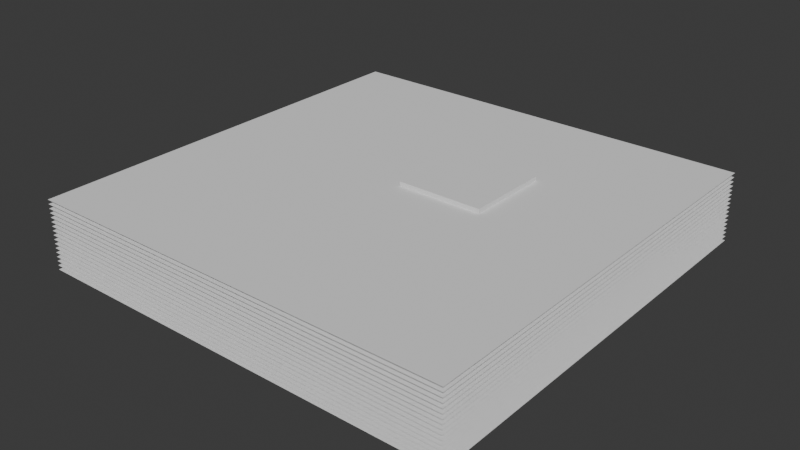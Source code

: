 # Source: sorted_boundingbox.blend  (saved by Blender 4.1.23; exported with 4.5.12 LTS)
import bpy
from mathutils import Matrix  # noqa: F401  (used for matrix-valued properties, if any)

bpy.ops.wm.read_factory_settings(use_empty=True)
scene = bpy.context.scene
scene.name = 'Scene'

# ---- collections
col_collection = bpy.data.collections.new('Collection'); scene.collection.children.link(col_collection)

# ---- world
world_world = bpy.data.worlds.new('World'); scene.world = world_world
world_world.use_nodes = True; world_world.node_tree.nodes.clear()
_N = world_world.node_tree.nodes; _L = world_world.node_tree.links
n0 = _N.new('ShaderNodeOutputWorld'); n0.name = 'World Output'; n0.location = (300, 300)
n1 = _N.new('ShaderNodeBackground'); n1.name = 'Background'; n1.location = (10, 300)
n1.inputs[0].default_value = (0.05088, 0.05088, 0.05088, 1.0)
_L.new(n1.outputs[0], n0.inputs[0])
n0.is_active_output = True
world_world.color = (0.05088, 0.05088, 0.05088)
world_world.use_sun_shadow = False
world_world.sun_shadow_jitter_overblur = 0.0

# ---- meshes
me_cube_086 = bpy.data.meshes.new('Cube.086')
me_cube_086.from_pydata([(-1.0, -1.0, -1.0), (-1.0, -1.0, 1.0), (-1.0, 1.0, -1.0), (-1.0, 1.0, 1.0), (1.0, -1.0, -1.0), (1.0, -1.0, 1.0), (1.0, 1.0, -1.0), (1.0, 1.0, 1.0)], [], [(0, 1, 3, 2), (2, 3, 7, 6), (6, 7, 5, 4), (4, 5, 1, 0), (2, 6, 4, 0), (7, 3, 1, 5)])
_uv = me_cube_086.uv_layers.new(name='UVMap')
_uv.uv.foreach_set('vector', [0.375, 0.0, 0.625, 0.0, 0.625, 0.25, 0.375, 0.25, 0.375, 0.25, 0.625, 0.25, 0.625, 0.5, 0.375, 0.5, 0.375, 0.5, 0.625, 0.5, 0.625, 0.75, 0.375, 0.75, 0.375, 0.75, 0.625, 0.75, 0.625, 1.0, 0.375, 1.0, 0.125, 0.5, 0.375, 0.5, 0.375, 0.75, 0.125, 0.75, 0.625, 0.5, 0.875, 0.5, 0.875, 0.75, 0.625, 0.75])
me_cube_086.update()
me_cylinder_263 = bpy.data.meshes.new('Cylinder.263')
me_cylinder_263.from_pydata([(0.0, 1.0, -1.0), (0.0, 1.0, 1.0), (0.1951, 0.9808, -1.0), (0.1951, 0.9808, 1.0), (0.3827, 0.9239, -1.0), (0.3827, 0.9239, 1.0), (0.5556, 0.8315, -1.0), (0.5556, 0.8315, 1.0), (0.7071, 0.7071, -1.0), (0.7071, 0.7071, 1.0), (0.8315, 0.5556, -1.0), (0.8315, 0.5556, 1.0), (0.9239, 0.3827, -1.0), (0.9239, 0.3827, 1.0), (0.9808, 0.1951, -1.0), (0.9808, 0.1951, 1.0), (1.0, 0.0, -1.0), (1.0, 0.0, 1.0), (0.9808, -0.1951, -1.0), (0.9808, -0.1951, 1.0), (0.9239, -0.3827, -1.0), (0.9239, -0.3827, 1.0), (0.8315, -0.5556, -1.0), (0.8315, -0.5556, 1.0), (0.7071, -0.7071, -1.0), (0.7071, -0.7071, 1.0), (0.5556, -0.8315, -1.0), (0.5556, -0.8315, 1.0), (0.3827, -0.9239, -1.0), (0.3827, -0.9239, 1.0), (0.1951, -0.9808, -1.0), (0.1951, -0.9808, 1.0), (0.0, -1.0, -1.0), (0.0, -1.0, 1.0), (-0.1951, -0.9808, -1.0), (-0.1951, -0.9808, 1.0), (-0.3827, -0.9239, -1.0), (-0.3827, -0.9239, 1.0), (-0.5556, -0.8315, -1.0), (-0.5556, -0.8315, 1.0), (-0.7071, -0.7071, -1.0), (-0.7071, -0.7071, 1.0), (-0.8315, -0.5556, -1.0), (-0.8315, -0.5556, 1.0), (-0.9239, -0.3827, -1.0), (-0.9239, -0.3827, 1.0), (-0.9808, -0.1951, -1.0), (-0.9808, -0.1951, 1.0), (-1.0, 0.0, -1.0), (-1.0, 0.0, 1.0), (-0.9808, 0.1951, -1.0), (-0.9808, 0.1951, 1.0), (-0.9239, 0.3827, -1.0), (-0.9239, 0.3827, 1.0), (-0.8315, 0.5556, -1.0), (-0.8315, 0.5556, 1.0), (-0.7071, 0.7071, -1.0), (-0.7071, 0.7071, 1.0), (-0.5556, 0.8315, -1.0), (-0.5556, 0.8315, 1.0), (-0.3827, 0.9239, -1.0), (-0.3827, 0.9239, 1.0), (-0.1951, 0.9808, -1.0), (-0.1951, 0.9808, 1.0)], [], [(0, 1, 3, 2), (2, 3, 5, 4), (4, 5, 7, 6), (6, 7, 9, 8), (8, 9, 11, 10), (10, 11, 13, 12), (12, 13, 15, 14), (14, 15, 17, 16), (16, 17, 19, 18), (18, 19, 21, 20), (20, 21, 23, 22), (22, 23, 25, 24), (24, 25, 27, 26), (26, 27, 29, 28), (28, 29, 31, 30), (30, 31, 33, 32), (32, 33, 35, 34), (34, 35, 37, 36), (36, 37, 39, 38), (38, 39, 41, 40), (40, 41, 43, 42), (42, 43, 45, 44), (44, 45, 47, 46), (46, 47, 49, 48), (48, 49, 51, 50), (50, 51, 53, 52), (52, 53, 55, 54), (54, 55, 57, 56), (56, 57, 59, 58), (58, 59, 61, 60), (3, 1, 63, 61, 59, 57, 55, 53, 51, 49, 47, 45, 43, 41, 39, 37, 35, 33, 31, 29, 27, 25, 23, 21, 19, 17, 15, 13, 11, 9, 7, 5), (60, 61, 63, 62), (62, 63, 1, 0), (0, 2, 4, 6, 8, 10, 12, 14, 16, 18, 20, 22, 24, 26, 28, 30, 32, 34, 36, 38, 40, 42, 44, 46, 48, 50, 52, 54, 56, 58, 60, 62)])
_uv = me_cylinder_263.uv_layers.new(name='UVMap')
_uv.uv.foreach_set('vector', [1.0, 0.5, 1.0, 1.0, 0.9688, 1.0, 0.9688, 0.5, 0.9688, 0.5, 0.9688, 1.0, 0.9375, 1.0, 0.9375, 0.5, 0.9375, 0.5, 0.9375, 1.0, 0.9062, 1.0, 0.9062, 0.5, 0.9062, 0.5, 0.9062, 1.0, 0.875, 1.0, 0.875, 0.5, 0.875, 0.5, 0.875, 1.0, 0.8438, 1.0, 0.8438, 0.5, 0.8438, 0.5, 0.8438, 1.0, 0.8125, 1.0, 0.8125, 0.5, 0.8125, 0.5, 0.8125, 1.0, 0.7812, 1.0, 0.7812, 0.5, 0.7812, 0.5, 0.7812, 1.0, 0.75, 1.0, 0.75, 0.5, 0.75, 0.5, 0.75, 1.0, 0.7188, 1.0, 0.7188, 0.5, 0.7188, 0.5, 0.7188, 1.0, 0.6875, 1.0, 0.6875, 0.5, 0.6875, 0.5, 0.6875, 1.0, 0.6562, 1.0, 0.6562, 0.5, 0.6562, 0.5, 0.6562, 1.0, 0.625, 1.0, 0.625, 0.5, 0.625, 0.5, 0.625, 1.0, 0.5938, 1.0, 0.5938, 0.5, 0.5938, 0.5, 0.5938, 1.0, 0.5625, 1.0, 0.5625, 0.5, 0.5625, 0.5, 0.5625, 1.0, 0.5312, 1.0, 0.5312, 0.5, 0.5312, 0.5, 0.5312, 1.0, 0.5, 1.0, 0.5, 0.5, 0.5, 0.5, 0.5, 1.0, 0.4688, 1.0, 0.4688, 0.5, 0.4688, 0.5, 0.4688, 1.0, 0.4375, 1.0, 0.4375, 0.5, 0.4375, 0.5, 0.4375, 1.0, 0.4062, 1.0, 0.4062, 0.5, 0.4062, 0.5, 0.4062, 1.0, 0.375, 1.0, 0.375, 0.5, 0.375, 0.5, 0.375, 1.0, 0.3438, 1.0, 0.3438, 0.5, 0.3438, 0.5, 0.3438, 1.0, 0.3125, 1.0, 0.3125, 0.5, 0.3125, 0.5, 0.3125, 1.0, 0.2812, 1.0, 0.2812, 0.5, 0.2812, 0.5, 0.2812, 1.0, 0.25, 1.0, 0.25, 0.5, 0.25, 0.5, 0.25, 1.0, 0.2188, 1.0, 0.2188, 0.5, 0.2188, 0.5, 0.2188, 1.0, 0.1875, 1.0, 0.1875, 0.5, 0.1875, 0.5, 0.1875, 1.0, 0.1562, 1.0, 0.1562, 0.5, 0.1562, 0.5, 0.1562, 1.0, 0.125, 1.0, 0.125, 0.5, 0.125, 0.5, 0.125, 1.0, 0.09375, 1.0, 0.09375, 0.5, 0.09375, 0.5, 0.09375, 1.0, 0.0625, 1.0, 0.0625, 0.5, 0.2968, 0.4854, 0.25, 0.49, 0.2032, 0.4854, 0.1582, 0.4717, 0.1167, 0.4496, 0.08029, 0.4197, 0.05045, 0.3833, 0.02827, 0.3418, 0.01461, 0.2968, 0.01, 0.25, 0.01461, 0.2032, 0.02827, 0.1582, 0.05045, 0.1167, 0.08029, 0.08029, 0.1167, 0.05045, 0.1582, 0.02827, 0.2032, 0.01461, 0.25, 0.01, 0.2968, 0.01461, 0.3418, 0.02827, 0.3833, 0.05045, 0.4197, 0.08029, 0.4496, 0.1167, 0.4717, 0.1582, 0.4854, 0.2032, 0.49, 0.25, 0.4854, 0.2968, 0.4717, 0.3418, 0.4496, 0.3833, 0.4197, 0.4197, 0.3833, 0.4496, 0.3418, 0.4717, 0.0625, 0.5, 0.0625, 1.0, 0.03125, 1.0, 0.03125, 0.5, 0.03125, 0.5, 0.03125, 1.0, 0.0, 1.0, 0.0, 0.5, 0.75, 0.49, 0.7968, 0.4854, 0.8418, 0.4717, 0.8833, 0.4496, 0.9197, 0.4197, 0.9496, 0.3833, 0.9717, 0.3418, 0.9854, 0.2968, 0.99, 0.25, 0.9854, 0.2032, 0.9717, 0.1582, 0.9496, 0.1167, 0.9197, 0.08029, 0.8833, 0.05045, 0.8418, 0.02827, 0.7968, 0.01461, 0.75, 0.01, 0.7032, 0.01461, 0.6582, 0.02827, 0.6167, 0.05045, 0.5803, 0.08029, 0.5504, 0.1167, 0.5283, 0.1582, 0.5146, 0.2032, 0.51, 0.25, 0.5146, 0.2968, 0.5283, 0.3418, 0.5504, 0.3833, 0.5803, 0.4197, 0.6167, 0.4496, 0.6582, 0.4717, 0.7032, 0.4854])
me_cylinder_263.update()
me_plane_605 = bpy.data.meshes.new('Plane.605')
me_plane_605.from_pydata([(-0.125, -0.125, 0.0), (0.125, -0.125, 0.0), (-0.125, 0.125, 0.0), (0.125, 0.125, 0.0)], [], [(0, 1, 3, 2)])
_uv = me_plane_605.uv_layers.new(name='UVMap')
_uv.uv.foreach_set('vector', [0.0, 0.0, 1.0, 0.0, 1.0, 1.0, 0.0, 1.0])
me_plane_605.update()
me_cube_352 = bpy.data.meshes.new('Cube.352')
me_cube_352.from_pydata([(-1.0, -1.0, -0.7), (-1.0, 1.0, -0.7), (1.0, 1.0, -0.7), (1.0, -1.0, -0.7)], [], [(3, 2, 1, 0)])
me_cube_352.polygons.foreach_set('material_index', [8553])
_uv = me_cube_352.uv_layers.new(name='UVMap')
_uv.uv.foreach_set('vector', [0.3, 0.5, 0.3, 0.3, 0.5, 0.3, 0.5, 0.5])
me_cube_352.update()
me_plane_606 = bpy.data.meshes.new('Plane.606')
me_plane_606.from_pydata([(-0.125, -0.125, 0.0), (0.125, -0.125, 0.0), (-0.125, 0.125, 0.0), (0.125, 0.125, 0.0)], [], [(0, 1, 3, 2)])
_uv = me_plane_606.uv_layers.new(name='UVMap')
_uv.uv.foreach_set('vector', [0.0, 0.0, 1.0, 0.0, 1.0, 1.0, 0.0, 1.0])
me_plane_606.update()
me_cube_353 = bpy.data.meshes.new('Cube.353')
me_cube_353.from_pydata([(-1.0, -1.0, -0.6), (-1.0, 1.0, -0.6), (1.0, 1.0, -0.6), (1.0, -1.0, -0.6)], [], [(3, 2, 1, 0)])
me_cube_353.polygons.foreach_set('material_index', [8553])
_uv = me_cube_353.uv_layers.new(name='UVMap')
_uv.uv.foreach_set('vector', [0.3, 0.5, 0.3, 0.3, 0.5, 0.3, 0.5, 0.5])
me_cube_353.update()
me_plane_607 = bpy.data.meshes.new('Plane.607')
me_plane_607.from_pydata([(-0.125, -0.125, 0.0), (0.125, -0.125, 0.0), (-0.125, 0.125, 0.0), (0.125, 0.125, 0.0)], [], [(0, 1, 3, 2)])
_uv = me_plane_607.uv_layers.new(name='UVMap')
_uv.uv.foreach_set('vector', [0.0, 0.0, 1.0, 0.0, 1.0, 1.0, 0.0, 1.0])
me_plane_607.update()
me_cube_354 = bpy.data.meshes.new('Cube.354')
me_cube_354.from_pydata([(-1.0, -1.0, -0.5), (-1.0, 1.0, -0.5), (1.0, 1.0, -0.5), (1.0, -1.0, -0.5)], [], [(3, 2, 1, 0)])
me_cube_354.polygons.foreach_set('material_index', [8553])
_uv = me_cube_354.uv_layers.new(name='UVMap')
_uv.uv.foreach_set('vector', [0.3, 0.5, 0.3, 0.3, 0.5, 0.3, 0.5, 0.5])
me_cube_354.update()
me_plane_608 = bpy.data.meshes.new('Plane.608')
me_plane_608.from_pydata([(-0.125, -0.125, 0.0), (0.125, -0.125, 0.0), (-0.125, 0.125, 0.0), (0.125, 0.125, 0.0)], [], [(0, 1, 3, 2)])
_uv = me_plane_608.uv_layers.new(name='UVMap')
_uv.uv.foreach_set('vector', [0.0, 0.0, 1.0, 0.0, 1.0, 1.0, 0.0, 1.0])
me_plane_608.update()
me_cube_355 = bpy.data.meshes.new('Cube.355')
me_cube_355.from_pydata([(-1.0, -1.0, -0.4), (-1.0, 1.0, -0.4), (1.0, 1.0, -0.4), (1.0, -1.0, -0.4)], [], [(3, 2, 1, 0)])
me_cube_355.polygons.foreach_set('material_index', [8553])
_uv = me_cube_355.uv_layers.new(name='UVMap')
_uv.uv.foreach_set('vector', [0.3, 0.5, 0.3, 0.3, 0.5, 0.3, 0.5, 0.5])
me_cube_355.update()
me_plane_609 = bpy.data.meshes.new('Plane.609')
me_plane_609.from_pydata([(-0.125, -0.125, 0.0), (0.125, -0.125, 0.0), (-0.125, 0.125, 0.0), (0.125, 0.125, 0.0)], [], [(0, 1, 3, 2)])
_uv = me_plane_609.uv_layers.new(name='UVMap')
_uv.uv.foreach_set('vector', [0.0, 0.0, 1.0, 0.0, 1.0, 1.0, 0.0, 1.0])
me_plane_609.update()
me_cube_356 = bpy.data.meshes.new('Cube.356')
me_cube_356.from_pydata([(-1.0, -1.0, -0.3), (-1.0, 1.0, -0.3), (1.0, 1.0, -0.3), (1.0, -1.0, -0.3)], [], [(3, 2, 1, 0)])
me_cube_356.polygons.foreach_set('material_index', [8553])
_uv = me_cube_356.uv_layers.new(name='UVMap')
_uv.uv.foreach_set('vector', [0.3, 0.5, 0.3, 0.3, 0.5, 0.3, 0.5, 0.5])
me_cube_356.update()
me_plane_610 = bpy.data.meshes.new('Plane.610')
me_plane_610.from_pydata([(-0.125, -0.125, 0.0), (0.125, -0.125, 0.0), (-0.125, 0.125, 0.0), (0.125, 0.125, 0.0)], [], [(0, 1, 3, 2)])
_uv = me_plane_610.uv_layers.new(name='UVMap')
_uv.uv.foreach_set('vector', [0.0, 0.0, 1.0, 0.0, 1.0, 1.0, 0.0, 1.0])
me_plane_610.update()
me_cube_357 = bpy.data.meshes.new('Cube.357')
me_cube_357.from_pydata([(-1.0, -1.0, -0.2), (-1.0, 1.0, -0.2), (1.0, 1.0, -0.2), (1.0, -1.0, -0.2)], [], [(3, 2, 1, 0)])
me_cube_357.polygons.foreach_set('material_index', [8553])
_uv = me_cube_357.uv_layers.new(name='UVMap')
_uv.uv.foreach_set('vector', [0.3, 0.5, 0.3, 0.3, 0.5, 0.3, 0.5, 0.5])
me_cube_357.update()
me_plane_611 = bpy.data.meshes.new('Plane.611')
me_plane_611.from_pydata([(-0.125, -0.125, 0.0), (0.125, -0.125, 0.0), (-0.125, 0.125, 0.0), (0.125, 0.125, 0.0)], [], [(0, 1, 3, 2)])
_uv = me_plane_611.uv_layers.new(name='UVMap')
_uv.uv.foreach_set('vector', [0.0, 0.0, 1.0, 0.0, 1.0, 1.0, 0.0, 1.0])
me_plane_611.update()
me_cube_358 = bpy.data.meshes.new('Cube.358')
me_cube_358.from_pydata([(-1.0, -1.0, -0.1), (-1.0, 1.0, -0.1), (1.0, 1.0, -0.1), (1.0, -1.0, -0.1)], [], [(3, 2, 1, 0)])
me_cube_358.polygons.foreach_set('material_index', [8553])
_uv = me_cube_358.uv_layers.new(name='UVMap')
_uv.uv.foreach_set('vector', [0.3, 0.5, 0.3, 0.3, 0.5, 0.3, 0.5, 0.5])
me_cube_358.update()
me_plane_612 = bpy.data.meshes.new('Plane.612')
me_plane_612.from_pydata([(-0.125, -0.125, 0.0), (0.125, -0.125, 0.0), (-0.125, 0.125, 0.0), (0.125, 0.125, 0.0)], [], [(0, 1, 3, 2)])
_uv = me_plane_612.uv_layers.new(name='UVMap')
_uv.uv.foreach_set('vector', [0.0, 0.0, 1.0, 0.0, 1.0, 1.0, 0.0, 1.0])
me_plane_612.update()
me_cube_359 = bpy.data.meshes.new('Cube.359')
me_cube_359.from_pydata([(-1.0, -1.0, 0.0), (-1.0, 1.0, 0.0), (1.0, 1.0, 0.0), (1.0, -1.0, 0.0)], [], [(3, 2, 1, 0)])
me_cube_359.polygons.foreach_set('material_index', [8553])
_uv = me_cube_359.uv_layers.new(name='UVMap')
_uv.uv.foreach_set('vector', [0.3, 0.5, 0.3, 0.3, 0.5, 0.3, 0.5, 0.5])
me_cube_359.update()
me_plane_613 = bpy.data.meshes.new('Plane.613')
me_plane_613.from_pydata([(-0.125, -0.125, 0.0), (0.125, -0.125, 0.0), (-0.125, 0.125, 0.0), (0.125, 0.125, 0.0)], [], [(0, 1, 3, 2)])
_uv = me_plane_613.uv_layers.new(name='UVMap')
_uv.uv.foreach_set('vector', [0.0, 0.0, 1.0, 0.0, 1.0, 1.0, 0.0, 1.0])
me_plane_613.update()
me_cube_360 = bpy.data.meshes.new('Cube.360')
me_cube_360.from_pydata([(-1.0, -1.0, 0.1), (-1.0, 1.0, 0.1), (1.0, 1.0, 0.1), (1.0, -1.0, 0.1)], [], [(1, 0, 3, 2)])
me_cube_360.polygons.foreach_set('material_index', [8553])
_uv = me_cube_360.uv_layers.new(name='UVMap')
_uv.uv.foreach_set('vector', [0.5, 0.3, 0.5, 0.5, 0.3, 0.5, 0.3, 0.3])
me_cube_360.update()
me_plane_614 = bpy.data.meshes.new('Plane.614')
me_plane_614.from_pydata([(-0.125, -0.125, 0.0), (0.125, -0.125, 0.0), (-0.125, 0.125, 0.0), (0.125, 0.125, 0.0)], [], [(0, 1, 3, 2)])
_uv = me_plane_614.uv_layers.new(name='UVMap')
_uv.uv.foreach_set('vector', [0.0, 0.0, 1.0, 0.0, 1.0, 1.0, 0.0, 1.0])
me_plane_614.update()
me_cube_361 = bpy.data.meshes.new('Cube.361')
me_cube_361.from_pydata([(-1.0, -1.0, 0.2), (-1.0, 1.0, 0.2), (1.0, 1.0, 0.2), (1.0, -1.0, 0.2)], [], [(1, 0, 3, 2)])
me_cube_361.polygons.foreach_set('material_index', [8553])
_uv = me_cube_361.uv_layers.new(name='UVMap')
_uv.uv.foreach_set('vector', [0.5, 0.3, 0.5, 0.5, 0.3, 0.5, 0.3, 0.3])
me_cube_361.update()
me_plane_615 = bpy.data.meshes.new('Plane.615')
me_plane_615.from_pydata([(-0.125, -0.125, 0.0), (0.125, -0.125, 0.0), (-0.125, 0.125, 0.0), (0.125, 0.125, 0.0)], [], [(0, 1, 3, 2)])
_uv = me_plane_615.uv_layers.new(name='UVMap')
_uv.uv.foreach_set('vector', [0.0, 0.0, 1.0, 0.0, 1.0, 1.0, 0.0, 1.0])
me_plane_615.update()
me_cube_362 = bpy.data.meshes.new('Cube.362')
me_cube_362.from_pydata([(-1.0, -1.0, 0.3), (-1.0, 1.0, 0.3), (1.0, 1.0, 0.3), (1.0, -1.0, 0.3)], [], [(1, 0, 3, 2)])
me_cube_362.polygons.foreach_set('material_index', [8553])
_uv = me_cube_362.uv_layers.new(name='UVMap')
_uv.uv.foreach_set('vector', [0.5, 0.3, 0.5, 0.5, 0.3, 0.5, 0.3, 0.3])
me_cube_362.update()
me_plane_616 = bpy.data.meshes.new('Plane.616')
me_plane_616.from_pydata([(-0.125, -0.125, 0.0), (0.125, -0.125, 0.0), (-0.125, 0.125, 0.0), (0.125, 0.125, 0.0)], [], [(0, 1, 3, 2)])
_uv = me_plane_616.uv_layers.new(name='UVMap')
_uv.uv.foreach_set('vector', [0.0, 0.0, 1.0, 0.0, 1.0, 1.0, 0.0, 1.0])
me_plane_616.update()
me_cube_363 = bpy.data.meshes.new('Cube.363')
me_cube_363.from_pydata([(-1.0, -1.0, 0.4), (-1.0, 1.0, 0.4), (1.0, 1.0, 0.4), (1.0, -1.0, 0.4)], [], [(1, 0, 3, 2)])
me_cube_363.polygons.foreach_set('material_index', [8553])
_uv = me_cube_363.uv_layers.new(name='UVMap')
_uv.uv.foreach_set('vector', [0.5, 0.3, 0.5, 0.5, 0.3, 0.5, 0.3, 0.3])
me_cube_363.update()
me_plane_617 = bpy.data.meshes.new('Plane.617')
me_plane_617.from_pydata([(-0.125, -0.125, 0.0), (0.125, -0.125, 0.0), (-0.125, 0.125, 0.0), (0.125, 0.125, 0.0)], [], [(0, 1, 3, 2)])
_uv = me_plane_617.uv_layers.new(name='UVMap')
_uv.uv.foreach_set('vector', [0.0, 0.0, 1.0, 0.0, 1.0, 1.0, 0.0, 1.0])
me_plane_617.update()
me_cube_364 = bpy.data.meshes.new('Cube.364')
me_cube_364.from_pydata([(-1.0, -1.0, 0.5), (-1.0, 1.0, 0.5), (1.0, 1.0, 0.5), (1.0, -1.0, 0.5)], [], [(1, 0, 3, 2)])
me_cube_364.polygons.foreach_set('material_index', [8553])
_uv = me_cube_364.uv_layers.new(name='UVMap')
_uv.uv.foreach_set('vector', [0.5, 0.3, 0.5, 0.5, 0.3, 0.5, 0.3, 0.3])
me_cube_364.update()
me_plane_618 = bpy.data.meshes.new('Plane.618')
me_plane_618.from_pydata([(-0.125, -0.125, 0.0), (0.125, -0.125, 0.0), (-0.125, 0.125, 0.0), (0.125, 0.125, 0.0)], [], [(0, 1, 3, 2)])
_uv = me_plane_618.uv_layers.new(name='UVMap')
_uv.uv.foreach_set('vector', [0.0, 0.0, 1.0, 0.0, 1.0, 1.0, 0.0, 1.0])
me_plane_618.update()
me_cube_365 = bpy.data.meshes.new('Cube.365')
me_cube_365.from_pydata([(-1.0, -1.0, 0.6), (-1.0, 1.0, 0.6), (1.0, 1.0, 0.6), (1.0, -1.0, 0.6)], [], [(1, 0, 3, 2)])
me_cube_365.polygons.foreach_set('material_index', [8553])
_uv = me_cube_365.uv_layers.new(name='UVMap')
_uv.uv.foreach_set('vector', [0.5, 0.3, 0.5, 0.5, 0.3, 0.5, 0.3, 0.3])
me_cube_365.update()
me_plane_619 = bpy.data.meshes.new('Plane.619')
me_plane_619.from_pydata([(-0.125, -0.125, 0.0), (0.125, -0.125, 0.0), (-0.125, 0.125, 0.0), (0.125, 0.125, 0.0)], [], [(0, 1, 3, 2)])
_uv = me_plane_619.uv_layers.new(name='UVMap')
_uv.uv.foreach_set('vector', [0.0, 0.0, 1.0, 0.0, 1.0, 1.0, 0.0, 1.0])
me_plane_619.update()
me_cube_366 = bpy.data.meshes.new('Cube.366')
me_cube_366.from_pydata([(-1.0, -1.0, 0.7), (-1.0, 1.0, 0.7), (1.0, 1.0, 0.7), (1.0, -1.0, 0.7)], [], [(1, 0, 3, 2)])
me_cube_366.polygons.foreach_set('material_index', [8553])
_uv = me_cube_366.uv_layers.new(name='UVMap')
_uv.uv.foreach_set('vector', [0.5, 0.3, 0.5, 0.5, 0.3, 0.5, 0.3, 0.3])
me_cube_366.update()
me_plane_620 = bpy.data.meshes.new('Plane.620')
me_plane_620.from_pydata([(-0.125, -0.125, 0.0), (0.125, -0.125, 0.0), (-0.125, 0.125, 0.0), (0.125, 0.125, 0.0)], [], [(0, 1, 3, 2)])
_uv = me_plane_620.uv_layers.new(name='UVMap')
_uv.uv.foreach_set('vector', [0.0, 0.0, 1.0, 0.0, 1.0, 1.0, 0.0, 1.0])
me_plane_620.update()
me_cube_367 = bpy.data.meshes.new('Cube.367')
me_cube_367.from_pydata([(-1.0, -1.0, 0.8), (-1.0, 1.0, 0.8), (1.0, 1.0, 0.8), (1.0, -1.0, 0.8)], [], [(1, 0, 3, 2)])
me_cube_367.polygons.foreach_set('material_index', [8553])
_uv = me_cube_367.uv_layers.new(name='UVMap')
_uv.uv.foreach_set('vector', [0.5, 0.3, 0.5, 0.5, 0.3, 0.5, 0.3, 0.3])
me_cube_367.update()
me_plane_621 = bpy.data.meshes.new('Plane.621')
me_plane_621.from_pydata([(-0.125, -0.125, 0.0), (0.125, -0.125, 0.0), (-0.125, 0.125, 0.0), (0.125, 0.125, 0.0)], [], [(0, 1, 3, 2)])
_uv = me_plane_621.uv_layers.new(name='UVMap')
_uv.uv.foreach_set('vector', [0.0, 0.0, 1.0, 0.0, 1.0, 1.0, 0.0, 1.0])
me_plane_621.update()
me_cube_368 = bpy.data.meshes.new('Cube.368')
me_cube_368.from_pydata([(-1.0, -1.0, 0.9), (-1.0, 1.0, 0.9), (1.0, 1.0, 0.9), (1.0, -1.0, 0.9)], [], [(1, 0, 3, 2)])
me_cube_368.polygons.foreach_set('material_index', [8553])
_uv = me_cube_368.uv_layers.new(name='UVMap')
_uv.uv.foreach_set('vector', [0.5, 0.3, 0.5, 0.5, 0.3, 0.5, 0.3, 0.3])
me_cube_368.update()

# ---- objects
ob_cube = bpy.data.objects.new('Cube', me_cube_086)
ob_cylinder = bpy.data.objects.new('Cylinder', me_cylinder_263)
ob_plane = bpy.data.objects.new('Plane', me_plane_605)
ob_cube_001 = bpy.data.objects.new('Cube.001', me_cube_352)
ob_plane_001 = bpy.data.objects.new('Plane.001', me_plane_606)
ob_cube_002 = bpy.data.objects.new('Cube.002', me_cube_353)
ob_plane_002 = bpy.data.objects.new('Plane.002', me_plane_607)
ob_cube_003 = bpy.data.objects.new('Cube.003', me_cube_354)
ob_plane_003 = bpy.data.objects.new('Plane.003', me_plane_608)
ob_cube_004 = bpy.data.objects.new('Cube.004', me_cube_355)
ob_plane_004 = bpy.data.objects.new('Plane.004', me_plane_609)
ob_cube_005 = bpy.data.objects.new('Cube.005', me_cube_356)
ob_plane_005 = bpy.data.objects.new('Plane.005', me_plane_610)
ob_cube_006 = bpy.data.objects.new('Cube.006', me_cube_357)
ob_plane_006 = bpy.data.objects.new('Plane.006', me_plane_611)
ob_cube_007 = bpy.data.objects.new('Cube.007', me_cube_358)
ob_plane_007 = bpy.data.objects.new('Plane.007', me_plane_612)
ob_cube_008 = bpy.data.objects.new('Cube.008', me_cube_359)
ob_plane_008 = bpy.data.objects.new('Plane.008', me_plane_613)
ob_cube_009 = bpy.data.objects.new('Cube.009', me_cube_360)
ob_plane_009 = bpy.data.objects.new('Plane.009', me_plane_614)
ob_cube_010 = bpy.data.objects.new('Cube.010', me_cube_361)
ob_plane_010 = bpy.data.objects.new('Plane.010', me_plane_615)
ob_cube_011 = bpy.data.objects.new('Cube.011', me_cube_362)
ob_plane_011 = bpy.data.objects.new('Plane.011', me_plane_616)
ob_cube_012 = bpy.data.objects.new('Cube.012', me_cube_363)
ob_plane_012 = bpy.data.objects.new('Plane.012', me_plane_617)
ob_cube_013 = bpy.data.objects.new('Cube.013', me_cube_364)
ob_plane_013 = bpy.data.objects.new('Plane.013', me_plane_618)
ob_cube_014 = bpy.data.objects.new('Cube.014', me_cube_365)
ob_plane_014 = bpy.data.objects.new('Plane.014', me_plane_619)
ob_cube_015 = bpy.data.objects.new('Cube.015', me_cube_366)
ob_plane_015 = bpy.data.objects.new('Plane.015', me_plane_620)
ob_cube_016 = bpy.data.objects.new('Cube.016', me_cube_367)
ob_plane_016 = bpy.data.objects.new('Plane.016', me_plane_621)
ob_cube_017 = bpy.data.objects.new('Cube.017', me_cube_368)

# ---- transforms, parenting, visibility, modifiers, constraints
ob_cube.location = (0.0, 0.0, 0.025)
ob_cube.scale = (0.025, 0.025, 0.025)
ob_cylinder.location = (0.03933, -1.361e-07, 0.02323)
ob_cylinder.rotation_euler = (-0.0, 1.571, 0.0)
ob_cylinder.scale = (0.015, 0.015, 0.015)
ob_plane.location = (-0.025, -0.025, 0.0075)
ob_plane.rotation_euler = (0.0, -0.0, 3.142)
ob_cube_001.location = (0.0, 0.0, 0.025)
ob_cube_001.scale = (0.025, 0.025, 0.025)
ob_plane_001.location = (-0.025, -0.025, 0.01)
ob_plane_001.rotation_euler = (0.0, -0.0, 3.142)
ob_cube_002.location = (0.0, 0.0, 0.025)
ob_cube_002.scale = (0.025, 0.025, 0.025)
ob_plane_002.location = (-0.025, -0.025, 0.0125)
ob_plane_002.rotation_euler = (0.0, -0.0, 3.142)
ob_cube_003.location = (0.0, 0.0, 0.025)
ob_cube_003.scale = (0.025, 0.025, 0.025)
ob_plane_003.location = (-0.025, -0.025, 0.015)
ob_plane_003.rotation_euler = (0.0, -0.0, 3.142)
ob_cube_004.location = (0.0, 0.0, 0.025)
ob_cube_004.scale = (0.025, 0.025, 0.025)
ob_plane_004.location = (-0.025, -0.025, 0.0175)
ob_plane_004.rotation_euler = (0.0, -0.0, 3.142)
ob_cube_005.location = (0.0, 0.0, 0.025)
ob_cube_005.scale = (0.025, 0.025, 0.025)
ob_plane_005.location = (-0.025, -0.025, 0.02)
ob_plane_005.rotation_euler = (0.0, -0.0, 3.142)
ob_cube_006.location = (0.0, 0.0, 0.025)
ob_cube_006.scale = (0.025, 0.025, 0.025)
ob_plane_006.location = (-0.025, -0.025, 0.0225)
ob_plane_006.rotation_euler = (0.0, -0.0, 3.142)
ob_cube_007.location = (0.0, 0.0, 0.025)
ob_cube_007.scale = (0.025, 0.025, 0.025)
ob_plane_007.location = (-0.025, -0.025, 0.025)
ob_plane_007.rotation_euler = (0.0, -0.0, 3.142)
ob_cube_008.location = (0.0, 0.0, 0.025)
ob_cube_008.scale = (0.025, 0.025, 0.025)
ob_plane_008.location = (-0.025, -0.025, 0.0275)
ob_plane_008.rotation_euler = (0.0, -0.0, 3.142)
ob_cube_009.location = (0.0, 0.0, 0.025)
ob_cube_009.scale = (0.025, 0.025, 0.025)
ob_plane_009.location = (-0.025, -0.025, 0.03)
ob_plane_009.rotation_euler = (0.0, -0.0, 3.142)
ob_cube_010.location = (0.0, 0.0, 0.025)
ob_cube_010.scale = (0.025, 0.025, 0.025)
ob_plane_010.location = (-0.025, -0.025, 0.0325)
ob_plane_010.rotation_euler = (0.0, -0.0, 3.142)
ob_cube_011.location = (0.0, 0.0, 0.025)
ob_cube_011.scale = (0.025, 0.025, 0.025)
ob_plane_011.location = (-0.025, -0.025, 0.035)
ob_plane_011.rotation_euler = (0.0, -0.0, 3.142)
ob_cube_012.location = (0.0, 0.0, 0.025)
ob_cube_012.scale = (0.025, 0.025, 0.025)
ob_plane_012.location = (-0.025, -0.025, 0.0375)
ob_plane_012.rotation_euler = (0.0, -0.0, 3.142)
ob_cube_013.location = (0.0, 0.0, 0.025)
ob_cube_013.scale = (0.025, 0.025, 0.025)
ob_plane_013.location = (-0.025, -0.025, 0.04)
ob_plane_013.rotation_euler = (0.0, -0.0, 3.142)
ob_cube_014.location = (0.0, 0.0, 0.025)
ob_cube_014.scale = (0.025, 0.025, 0.025)
ob_plane_014.location = (-0.025, -0.025, 0.0425)
ob_plane_014.rotation_euler = (0.0, -0.0, 3.142)
ob_cube_015.location = (0.0, 0.0, 0.025)
ob_cube_015.scale = (0.025, 0.025, 0.025)
ob_plane_015.location = (-0.025, -0.025, 0.045)
ob_plane_015.rotation_euler = (0.0, -0.0, 3.142)
ob_cube_016.location = (0.0, 0.0, 0.025)
ob_cube_016.scale = (0.025, 0.025, 0.025)
ob_plane_016.location = (-0.025, -0.025, 0.0475)
ob_plane_016.rotation_euler = (0.0, -0.0, 3.142)
ob_cube_017.location = (0.0, 0.0, 0.025)
ob_cube_017.scale = (0.025, 0.025, 0.025)

# ---- collection membership
col_collection.objects.link(ob_cube)
col_collection.objects.link(ob_cylinder)
col_collection.objects.link(ob_plane)
col_collection.objects.link(ob_cube_001)
col_collection.objects.link(ob_plane_001)
col_collection.objects.link(ob_cube_002)
col_collection.objects.link(ob_plane_002)
col_collection.objects.link(ob_cube_003)
col_collection.objects.link(ob_plane_003)
col_collection.objects.link(ob_cube_004)
col_collection.objects.link(ob_plane_004)
col_collection.objects.link(ob_cube_005)
col_collection.objects.link(ob_plane_005)
col_collection.objects.link(ob_cube_006)
col_collection.objects.link(ob_plane_006)
col_collection.objects.link(ob_cube_007)
col_collection.objects.link(ob_plane_007)
col_collection.objects.link(ob_cube_008)
col_collection.objects.link(ob_plane_008)
col_collection.objects.link(ob_cube_009)
col_collection.objects.link(ob_plane_009)
col_collection.objects.link(ob_cube_010)
col_collection.objects.link(ob_plane_010)
col_collection.objects.link(ob_cube_011)
col_collection.objects.link(ob_plane_011)
col_collection.objects.link(ob_cube_012)
col_collection.objects.link(ob_plane_012)
col_collection.objects.link(ob_cube_013)
col_collection.objects.link(ob_plane_013)
col_collection.objects.link(ob_cube_014)
col_collection.objects.link(ob_plane_014)
col_collection.objects.link(ob_cube_015)
col_collection.objects.link(ob_plane_015)
col_collection.objects.link(ob_cube_016)
col_collection.objects.link(ob_plane_016)
col_collection.objects.link(ob_cube_017)

# ---- scene / render settings (as saved in the file)
scene.frame_start = 1; scene.frame_end = 250; scene.frame_set(1)
scene.render.engine = 'BLENDER_EEVEE_NEXT'
scene.cycles.sampling_pattern = 'TABULATED_SOBOL'
scene.eevee.ray_tracing_options.trace_max_roughness = 0.0
bpy.context.view_layer.update()

# ---- added for rendering (the .blend has no active camera and no usable light): camera, sun
cam_auto = bpy.data.cameras.new('AutoCamera')
cam_auto.lens = 50.0
cam_auto.sensor_width = 36.0
cam_auto.clip_end = 1000.0
ob_auto_camera = bpy.data.objects.new('AutoCamera', cam_auto)
scene.collection.objects.link(ob_auto_camera)
ob_auto_camera.location = (0.305371, -0.421446, 0.289297)
ob_auto_camera.rotation_euler = (1.09748, -7.21219e-08, 0.694738)
scene.camera = ob_auto_camera
light_auto_sun = bpy.data.lights.new('AutoSun', 'SUN')
light_auto_sun.energy = 3.0
light_auto_sun.angle = 0.0523599
ob_auto_sun = bpy.data.objects.new('AutoSun', light_auto_sun)
scene.collection.objects.link(ob_auto_sun)
ob_auto_sun.rotation_euler = (0.872665, 0.174533, 0.523599)
bpy.context.view_layer.update()
